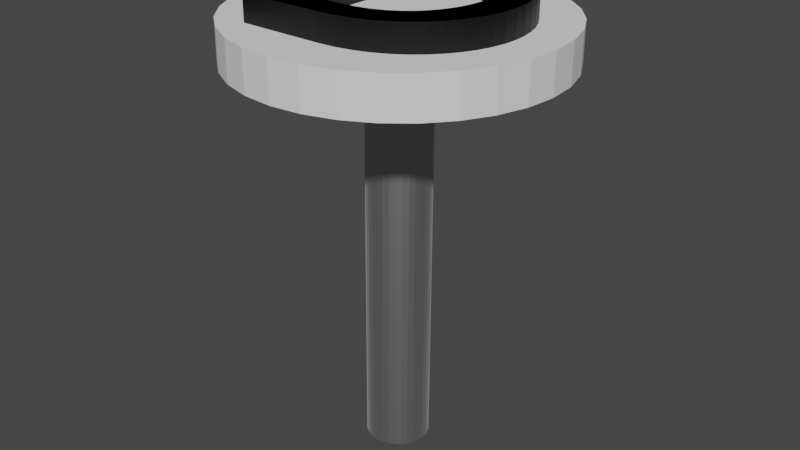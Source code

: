 # Source: D_key.blend  (saved by Blender 3.2.14; exported with 4.5.12 LTS)
import bpy
from mathutils import Matrix  # noqa: F401  (used for matrix-valued properties, if any)

bpy.ops.wm.read_factory_settings(use_empty=True)
scene = bpy.context.scene
scene.name = 'Scene'

# ---- collections
col_collection = bpy.data.collections.new('Collection'); scene.collection.children.link(col_collection)

# ---- materials (node trees are filled in below, after node groups)
mat_silver_material = bpy.data.materials.new('Silver Material')
mat_silver_material.use_transparent_shadow = False
mat_black_text_material = bpy.data.materials.new('Black Text Material')
mat_black_text_material.use_transparent_shadow = False

# ---- material node trees
mat_silver_material.use_nodes = True; mat_silver_material.node_tree.nodes.clear()
_N = mat_silver_material.node_tree.nodes; _L = mat_silver_material.node_tree.links
n0 = _N.new('ShaderNodeBsdfPrincipled'); n0.name = 'Principled BSDF'; n0.location = (10, 300)
n0.distribution = 'GGX'
n0.subsurface_method = 'RANDOM_WALK_SKIN'
n0.inputs[0].default_value = (0.5271, 0.5271, 0.5271, 1.0)
n0.inputs[1].default_value = 1.0
n0.inputs[3].default_value = 1.45
n0.inputs[24].default_value = 0.2
n0.inputs[27].default_value = (0.0, 0.0, 0.0, 1.0)
n0.inputs[28].default_value = 1.0
n1 = _N.new('ShaderNodeOutputMaterial'); n1.name = 'Material Output'; n1.location = (300, 300)
_L.new(n0.outputs[0], n1.inputs[0])
n1.is_active_output = True
mat_black_text_material.use_nodes = True; mat_black_text_material.node_tree.nodes.clear()
_N = mat_black_text_material.node_tree.nodes; _L = mat_black_text_material.node_tree.links
n0 = _N.new('ShaderNodeBsdfPrincipled'); n0.name = 'Principled BSDF'; n0.location = (10, 300)
n0.distribution = 'GGX'
n0.subsurface_method = 'RANDOM_WALK_SKIN'
n0.inputs[0].default_value = (0.0, 0.0, 0.0, 1.0)
n0.inputs[3].default_value = 1.45
n0.inputs[27].default_value = (0.0, 0.0, 0.0, 1.0)
n0.inputs[28].default_value = 1.0
n1 = _N.new('ShaderNodeOutputMaterial'); n1.name = 'Material Output'; n1.location = (300, 300)
_L.new(n0.outputs[0], n1.inputs[0])
n1.is_active_output = True

# ---- world
world_world = bpy.data.worlds.new('World'); scene.world = world_world
world_world.use_nodes = True; world_world.node_tree.nodes.clear()
_N = world_world.node_tree.nodes; _L = world_world.node_tree.links
n0 = _N.new('ShaderNodeOutputWorld'); n0.name = 'World Output'; n0.location = (300, 300)
n1 = _N.new('ShaderNodeBackground'); n1.name = 'Background'; n1.location = (10, 300)
n1.inputs[0].default_value = (0.05088, 0.05088, 0.05088, 1.0)
_L.new(n1.outputs[0], n0.inputs[0])
n0.is_active_output = True
world_world.color = (0.05088, 0.05088, 0.05088)
world_world.use_sun_shadow = False
world_world.sun_shadow_jitter_overblur = 0.0

# ---- meshes
me_cylinder = bpy.data.meshes.new('Cylinder')
me_cylinder.from_pydata([(0.0, 0.1, -0.0125), (0.0, 0.1, 0.0125), (0.01951, 0.09808, -0.0125), (0.01951, 0.09808, 0.0125), (0.03827, 0.09239, -0.0125), (0.03827, 0.09239, 0.0125), (0.05556, 0.08315, -0.0125), (0.05556, 0.08315, 0.0125), (0.07071, 0.07071, -0.0125), (0.07071, 0.07071, 0.0125), (0.08315, 0.05556, -0.0125), (0.08315, 0.05556, 0.0125), (0.09239, 0.03827, -0.0125), (0.09239, 0.03827, 0.0125), (0.09808, 0.01951, -0.0125), (0.09808, 0.01951, 0.0125), (0.1, -4.371e-09, -0.0125), (0.1, -4.371e-09, 0.0125), (0.09808, -0.01951, -0.0125), (0.09808, -0.01951, 0.0125), (0.09239, -0.03827, -0.0125), (0.09239, -0.03827, 0.0125), (0.08315, -0.05556, -0.0125), (0.08315, -0.05556, 0.0125), (0.07071, -0.07071, -0.0125), (0.07071, -0.07071, 0.0125), (0.05556, -0.08315, -0.0125), (0.05556, -0.08315, 0.0125), (0.03827, -0.09239, -0.0125), (0.03827, -0.09239, 0.0125), (0.01951, -0.09808, -0.0125), (0.01951, -0.09808, 0.0125), (-8.742e-09, -0.1, -0.0125), (-8.742e-09, -0.1, 0.0125), (-0.01951, -0.09808, -0.0125), (-0.01951, -0.09808, 0.0125), (-0.03827, -0.09239, -0.0125), (-0.03827, -0.09239, 0.0125), (-0.05556, -0.08315, -0.0125), (-0.05556, -0.08315, 0.0125), (-0.07071, -0.07071, -0.0125), (-0.07071, -0.07071, 0.0125), (-0.08315, -0.05556, -0.0125), (-0.08315, -0.05556, 0.0125), (-0.09239, -0.03827, -0.0125), (-0.09239, -0.03827, 0.0125), (-0.09808, -0.01951, -0.0125), (-0.09808, -0.01951, 0.0125), (-0.1, 1.192e-09, -0.0125), (-0.1, 1.192e-09, 0.0125), (-0.09808, 0.01951, -0.0125), (-0.09808, 0.01951, 0.0125), (-0.09239, 0.03827, -0.0125), (-0.09239, 0.03827, 0.0125), (-0.08315, 0.05556, -0.0125), (-0.08315, 0.05556, 0.0125), (-0.07071, 0.07071, -0.0125), (-0.07071, 0.07071, 0.0125), (-0.05556, 0.08315, -0.0125), (-0.05556, 0.08315, 0.0125), (-0.03827, 0.09239, -0.0125), (-0.03827, 0.09239, 0.0125), (-0.01951, 0.09808, -0.0125), (-0.01951, 0.09808, 0.0125)], [], [(0, 1, 3, 2), (2, 3, 5, 4), (4, 5, 7, 6), (6, 7, 9, 8), (8, 9, 11, 10), (10, 11, 13, 12), (12, 13, 15, 14), (14, 15, 17, 16), (16, 17, 19, 18), (18, 19, 21, 20), (20, 21, 23, 22), (22, 23, 25, 24), (24, 25, 27, 26), (26, 27, 29, 28), (28, 29, 31, 30), (30, 31, 33, 32), (32, 33, 35, 34), (34, 35, 37, 36), (36, 37, 39, 38), (38, 39, 41, 40), (40, 41, 43, 42), (42, 43, 45, 44), (44, 45, 47, 46), (46, 47, 49, 48), (48, 49, 51, 50), (50, 51, 53, 52), (52, 53, 55, 54), (54, 55, 57, 56), (56, 57, 59, 58), (58, 59, 61, 60), (3, 1, 63, 61, 59, 57, 55, 53, 51, 49, 47, 45, 43, 41, 39, 37, 35, 33, 31, 29, 27, 25, 23, 21, 19, 17, 15, 13, 11, 9, 7, 5), (60, 61, 63, 62), (62, 63, 1, 0), (0, 2, 4, 6, 8, 10, 12, 14, 16, 18, 20, 22, 24, 26, 28, 30, 32, 34, 36, 38, 40, 42, 44, 46, 48, 50, 52, 54, 56, 58, 60, 62)])
_uv = me_cylinder.uv_layers.new(name='UVMap')
_uv.uv.foreach_set('vector', [1.0, 0.5, 1.0, 1.0, 0.9688, 1.0, 0.9688, 0.5, 0.9688, 0.5, 0.9688, 1.0, 0.9375, 1.0, 0.9375, 0.5, 0.9375, 0.5, 0.9375, 1.0, 0.9062, 1.0, 0.9062, 0.5, 0.9062, 0.5, 0.9062, 1.0, 0.875, 1.0, 0.875, 0.5, 0.875, 0.5, 0.875, 1.0, 0.8438, 1.0, 0.8438, 0.5, 0.8438, 0.5, 0.8438, 1.0, 0.8125, 1.0, 0.8125, 0.5, 0.8125, 0.5, 0.8125, 1.0, 0.7812, 1.0, 0.7812, 0.5, 0.7812, 0.5, 0.7812, 1.0, 0.75, 1.0, 0.75, 0.5, 0.75, 0.5, 0.75, 1.0, 0.7188, 1.0, 0.7188, 0.5, 0.7188, 0.5, 0.7188, 1.0, 0.6875, 1.0, 0.6875, 0.5, 0.6875, 0.5, 0.6875, 1.0, 0.6562, 1.0, 0.6562, 0.5, 0.6562, 0.5, 0.6562, 1.0, 0.625, 1.0, 0.625, 0.5, 0.625, 0.5, 0.625, 1.0, 0.5938, 1.0, 0.5938, 0.5, 0.5938, 0.5, 0.5938, 1.0, 0.5625, 1.0, 0.5625, 0.5, 0.5625, 0.5, 0.5625, 1.0, 0.5312, 1.0, 0.5312, 0.5, 0.5312, 0.5, 0.5312, 1.0, 0.5, 1.0, 0.5, 0.5, 0.5, 0.5, 0.5, 1.0, 0.4688, 1.0, 0.4688, 0.5, 0.4688, 0.5, 0.4688, 1.0, 0.4375, 1.0, 0.4375, 0.5, 0.4375, 0.5, 0.4375, 1.0, 0.4062, 1.0, 0.4062, 0.5, 0.4062, 0.5, 0.4062, 1.0, 0.375, 1.0, 0.375, 0.5, 0.375, 0.5, 0.375, 1.0, 0.3438, 1.0, 0.3438, 0.5, 0.3438, 0.5, 0.3438, 1.0, 0.3125, 1.0, 0.3125, 0.5, 0.3125, 0.5, 0.3125, 1.0, 0.2812, 1.0, 0.2812, 0.5, 0.2812, 0.5, 0.2812, 1.0, 0.25, 1.0, 0.25, 0.5, 0.25, 0.5, 0.25, 1.0, 0.2188, 1.0, 0.2188, 0.5, 0.2188, 0.5, 0.2188, 1.0, 0.1875, 1.0, 0.1875, 0.5, 0.1875, 0.5, 0.1875, 1.0, 0.1562, 1.0, 0.1562, 0.5, 0.1562, 0.5, 0.1562, 1.0, 0.125, 1.0, 0.125, 0.5, 0.125, 0.5, 0.125, 1.0, 0.09375, 1.0, 0.09375, 0.5, 0.09375, 0.5, 0.09375, 1.0, 0.0625, 1.0, 0.0625, 0.5, 0.2968, 0.4854, 0.25, 0.49, 0.2032, 0.4854, 0.1582, 0.4717, 0.1167, 0.4496, 0.08029, 0.4197, 0.05045, 0.3833, 0.02827, 0.3418, 0.01461, 0.2968, 0.01, 0.25, 0.01461, 0.2032, 0.02827, 0.1582, 0.05045, 0.1167, 0.08029, 0.08029, 0.1167, 0.05045, 0.1582, 0.02827, 0.2032, 0.01461, 0.25, 0.01, 0.2968, 0.01461, 0.3418, 0.02827, 0.3833, 0.05045, 0.4197, 0.08029, 0.4496, 0.1167, 0.4717, 0.1582, 0.4854, 0.2032, 0.49, 0.25, 0.4854, 0.2968, 0.4717, 0.3418, 0.4496, 0.3833, 0.4197, 0.4197, 0.3833, 0.4496, 0.3418, 0.4717, 0.0625, 0.5, 0.0625, 1.0, 0.03125, 1.0, 0.03125, 0.5, 0.03125, 0.5, 0.03125, 1.0, 0.0, 1.0, 0.0, 0.5, 0.75, 0.49, 0.7968, 0.4854, 0.8418, 0.4717, 0.8833, 0.4496, 0.9197, 0.4197, 0.9496, 0.3833, 0.9717, 0.3418, 0.9854, 0.2968, 0.99, 0.25, 0.9854, 0.2032, 0.9717, 0.1582, 0.9496, 0.1167, 0.9197, 0.08029, 0.8833, 0.05045, 0.8418, 0.02827, 0.7968, 0.01461, 0.75, 0.01, 0.7032, 0.01461, 0.6582, 0.02827, 0.6167, 0.05045, 0.5803, 0.08029, 0.5504, 0.1167, 0.5283, 0.1582, 0.5146, 0.2032, 0.51, 0.25, 0.5146, 0.2968, 0.5283, 0.3418, 0.5504, 0.3833, 0.5803, 0.4197, 0.6167, 0.4496, 0.6582, 0.4717, 0.7032, 0.4854])
me_cylinder.update()
me_cylinder_001 = bpy.data.meshes.new('Cylinder.001')
me_cylinder_001.from_pydata([(0.0, 0.02, -0.125), (0.0, 0.02, 0.125), (0.003902, 0.01962, -0.125), (0.003902, 0.01962, 0.125), (0.007654, 0.01848, -0.125), (0.007654, 0.01848, 0.125), (0.01111, 0.01663, -0.125), (0.01111, 0.01663, 0.125), (0.01414, 0.01414, -0.125), (0.01414, 0.01414, 0.125), (0.01663, 0.01111, -0.125), (0.01663, 0.01111, 0.125), (0.01848, 0.007654, -0.125), (0.01848, 0.007654, 0.125), (0.01962, 0.003902, -0.125), (0.01962, 0.003902, 0.125), (0.02, -8.742e-10, -0.125), (0.02, -8.742e-10, 0.125), (0.01962, -0.003902, -0.125), (0.01962, -0.003902, 0.125), (0.01848, -0.007654, -0.125), (0.01848, -0.007654, 0.125), (0.01663, -0.01111, -0.125), (0.01663, -0.01111, 0.125), (0.01414, -0.01414, -0.125), (0.01414, -0.01414, 0.125), (0.01111, -0.01663, -0.125), (0.01111, -0.01663, 0.125), (0.007654, -0.01848, -0.125), (0.007654, -0.01848, 0.125), (0.003902, -0.01962, -0.125), (0.003902, -0.01962, 0.125), (-1.748e-09, -0.02, -0.125), (-1.748e-09, -0.02, 0.125), (-0.003902, -0.01962, -0.125), (-0.003902, -0.01962, 0.125), (-0.007654, -0.01848, -0.125), (-0.007654, -0.01848, 0.125), (-0.01111, -0.01663, -0.125), (-0.01111, -0.01663, 0.125), (-0.01414, -0.01414, -0.125), (-0.01414, -0.01414, 0.125), (-0.01663, -0.01111, -0.125), (-0.01663, -0.01111, 0.125), (-0.01848, -0.007654, -0.125), (-0.01848, -0.007654, 0.125), (-0.01962, -0.003902, -0.125), (-0.01962, -0.003902, 0.125), (-0.02, 2.385e-10, -0.125), (-0.02, 2.385e-10, 0.125), (-0.01962, 0.003902, -0.125), (-0.01962, 0.003902, 0.125), (-0.01848, 0.007654, -0.125), (-0.01848, 0.007654, 0.125), (-0.01663, 0.01111, -0.125), (-0.01663, 0.01111, 0.125), (-0.01414, 0.01414, -0.125), (-0.01414, 0.01414, 0.125), (-0.01111, 0.01663, -0.125), (-0.01111, 0.01663, 0.125), (-0.007654, 0.01848, -0.125), (-0.007654, 0.01848, 0.125), (-0.003902, 0.01962, -0.125), (-0.003902, 0.01962, 0.125)], [], [(0, 1, 3, 2), (2, 3, 5, 4), (4, 5, 7, 6), (6, 7, 9, 8), (8, 9, 11, 10), (10, 11, 13, 12), (12, 13, 15, 14), (14, 15, 17, 16), (16, 17, 19, 18), (18, 19, 21, 20), (20, 21, 23, 22), (22, 23, 25, 24), (24, 25, 27, 26), (26, 27, 29, 28), (28, 29, 31, 30), (30, 31, 33, 32), (32, 33, 35, 34), (34, 35, 37, 36), (36, 37, 39, 38), (38, 39, 41, 40), (40, 41, 43, 42), (42, 43, 45, 44), (44, 45, 47, 46), (46, 47, 49, 48), (48, 49, 51, 50), (50, 51, 53, 52), (52, 53, 55, 54), (54, 55, 57, 56), (56, 57, 59, 58), (58, 59, 61, 60), (3, 1, 63, 61, 59, 57, 55, 53, 51, 49, 47, 45, 43, 41, 39, 37, 35, 33, 31, 29, 27, 25, 23, 21, 19, 17, 15, 13, 11, 9, 7, 5), (60, 61, 63, 62), (62, 63, 1, 0), (0, 2, 4, 6, 8, 10, 12, 14, 16, 18, 20, 22, 24, 26, 28, 30, 32, 34, 36, 38, 40, 42, 44, 46, 48, 50, 52, 54, 56, 58, 60, 62)])
_uv = me_cylinder_001.uv_layers.new(name='UVMap')
_uv.uv.foreach_set('vector', [1.0, 0.5, 1.0, 1.0, 0.9688, 1.0, 0.9688, 0.5, 0.9688, 0.5, 0.9688, 1.0, 0.9375, 1.0, 0.9375, 0.5, 0.9375, 0.5, 0.9375, 1.0, 0.9062, 1.0, 0.9062, 0.5, 0.9062, 0.5, 0.9062, 1.0, 0.875, 1.0, 0.875, 0.5, 0.875, 0.5, 0.875, 1.0, 0.8438, 1.0, 0.8438, 0.5, 0.8438, 0.5, 0.8438, 1.0, 0.8125, 1.0, 0.8125, 0.5, 0.8125, 0.5, 0.8125, 1.0, 0.7812, 1.0, 0.7812, 0.5, 0.7812, 0.5, 0.7812, 1.0, 0.75, 1.0, 0.75, 0.5, 0.75, 0.5, 0.75, 1.0, 0.7188, 1.0, 0.7188, 0.5, 0.7188, 0.5, 0.7188, 1.0, 0.6875, 1.0, 0.6875, 0.5, 0.6875, 0.5, 0.6875, 1.0, 0.6562, 1.0, 0.6562, 0.5, 0.6562, 0.5, 0.6562, 1.0, 0.625, 1.0, 0.625, 0.5, 0.625, 0.5, 0.625, 1.0, 0.5938, 1.0, 0.5938, 0.5, 0.5938, 0.5, 0.5938, 1.0, 0.5625, 1.0, 0.5625, 0.5, 0.5625, 0.5, 0.5625, 1.0, 0.5312, 1.0, 0.5312, 0.5, 0.5312, 0.5, 0.5312, 1.0, 0.5, 1.0, 0.5, 0.5, 0.5, 0.5, 0.5, 1.0, 0.4688, 1.0, 0.4688, 0.5, 0.4688, 0.5, 0.4688, 1.0, 0.4375, 1.0, 0.4375, 0.5, 0.4375, 0.5, 0.4375, 1.0, 0.4062, 1.0, 0.4062, 0.5, 0.4062, 0.5, 0.4062, 1.0, 0.375, 1.0, 0.375, 0.5, 0.375, 0.5, 0.375, 1.0, 0.3438, 1.0, 0.3438, 0.5, 0.3438, 0.5, 0.3438, 1.0, 0.3125, 1.0, 0.3125, 0.5, 0.3125, 0.5, 0.3125, 1.0, 0.2812, 1.0, 0.2812, 0.5, 0.2812, 0.5, 0.2812, 1.0, 0.25, 1.0, 0.25, 0.5, 0.25, 0.5, 0.25, 1.0, 0.2188, 1.0, 0.2188, 0.5, 0.2188, 0.5, 0.2188, 1.0, 0.1875, 1.0, 0.1875, 0.5, 0.1875, 0.5, 0.1875, 1.0, 0.1562, 1.0, 0.1562, 0.5, 0.1562, 0.5, 0.1562, 1.0, 0.125, 1.0, 0.125, 0.5, 0.125, 0.5, 0.125, 1.0, 0.09375, 1.0, 0.09375, 0.5, 0.09375, 0.5, 0.09375, 1.0, 0.0625, 1.0, 0.0625, 0.5, 0.2968, 0.4854, 0.25, 0.49, 0.2032, 0.4854, 0.1582, 0.4717, 0.1167, 0.4496, 0.08029, 0.4197, 0.05045, 0.3833, 0.02827, 0.3418, 0.01461, 0.2968, 0.01, 0.25, 0.01461, 0.2032, 0.02827, 0.1582, 0.05045, 0.1167, 0.08029, 0.08029, 0.1167, 0.05045, 0.1582, 0.02827, 0.2032, 0.01461, 0.25, 0.01, 0.2968, 0.01461, 0.3418, 0.02827, 0.3833, 0.05045, 0.4197, 0.08029, 0.4496, 0.1167, 0.4717, 0.1582, 0.4854, 0.2032, 0.49, 0.25, 0.4854, 0.2968, 0.4717, 0.3418, 0.4496, 0.3833, 0.4197, 0.4197, 0.3833, 0.4496, 0.3418, 0.4717, 0.0625, 0.5, 0.0625, 1.0, 0.03125, 1.0, 0.03125, 0.5, 0.03125, 0.5, 0.03125, 1.0, 0.0, 1.0, 0.0, 0.5, 0.75, 0.49, 0.7968, 0.4854, 0.8418, 0.4717, 0.8833, 0.4496, 0.9197, 0.4197, 0.9496, 0.3833, 0.9717, 0.3418, 0.9854, 0.2968, 0.99, 0.25, 0.9854, 0.2032, 0.9717, 0.1582, 0.9496, 0.1167, 0.9197, 0.08029, 0.8833, 0.05045, 0.8418, 0.02827, 0.7968, 0.01461, 0.75, 0.01, 0.7032, 0.01461, 0.6582, 0.02827, 0.6167, 0.05045, 0.5803, 0.08029, 0.5504, 0.1167, 0.5283, 0.1582, 0.5146, 0.2032, 0.51, 0.25, 0.5146, 0.2968, 0.5283, 0.3418, 0.5504, 0.3833, 0.5803, 0.4197, 0.6167, 0.4496, 0.6582, 0.4717, 0.7032, 0.4854])
me_cylinder_001.materials.append(mat_silver_material)
me_cylinder_001.update()
me_text_005 = bpy.data.meshes.new('Text.005')
me_text_005.from_pydata([(0.076, 0.0, 0.0), (0.342, 0.0, 0.0), (0.3964, 0.003367, 0.0), (0.4469, 0.01311, 0.0), (0.4935, 0.02867, 0.0), (0.5359, 0.04952, 0.0), (0.5739, 0.0751, 0.0), (0.6074, 0.1049, 0.0), (0.6362, 0.1383, 0.0), (0.6601, 0.1748, 0.0), (0.6791, 0.2139, 0.0), (0.6928, 0.255, 0.0), (0.7012, 0.2975, 0.0), (0.704, 0.341, 0.0), (0.7017, 0.3815, 0.0), (0.6946, 0.4222, 0.0), (0.6827, 0.4622, 0.0), (0.6659, 0.501, 0.0), (0.644, 0.5378, 0.0), (0.617, 0.5719, 0.0), (0.5847, 0.6026, 0.0), (0.5471, 0.6294, 0.0), (0.504, 0.6514, 0.0), (0.4554, 0.6679, 0.0), (0.4011, 0.6784, 0.0), (0.341, 0.682, 0.0), (0.076, 0.682, 0.0), (0.174, 0.594, 0.0), (0.325, 0.594, 0.0), (0.3706, 0.5916, 0.0), (0.4119, 0.5848, 0.0), (0.449, 0.5737, 0.0), (0.482, 0.5589, 0.0), (0.5108, 0.5405, 0.0), (0.5356, 0.5189, 0.0), (0.5565, 0.4944, 0.0), (0.5734, 0.4675, 0.0), (0.5864, 0.4383, 0.0), (0.5957, 0.4073, 0.0), (0.6012, 0.3748, 0.0), (0.603, 0.341, 0.0), (0.6019, 0.3184, 0.0), (0.5982, 0.2931, 0.0), (0.5916, 0.266, 0.0), (0.5816, 0.2381, 0.0), (0.5678, 0.2101, 0.0), (0.5498, 0.183, 0.0), (0.5271, 0.1576, 0.0), (0.4994, 0.1349, 0.0), (0.4663, 0.1157, 0.0), (0.4273, 0.1009, 0.0), (0.382, 0.09137, 0.0), (0.33, 0.088, 0.0), (0.174, 0.088, 0.0), (0.076, 0.0, -0.02249), (0.076, 0.682, -0.02249), (0.174, 0.594, -0.02249), (0.341, 0.682, -0.02249), (0.4011, 0.6784, -0.02249), (0.4554, 0.6679, -0.02249), (0.504, 0.6514, -0.02249), (0.5471, 0.6294, -0.02249), (0.5847, 0.6026, -0.02249), (0.325, 0.594, -0.02249), (0.3706, 0.5916, -0.02249), (0.617, 0.5719, -0.02249), (0.174, 0.088, -0.02249), (0.4119, 0.5848, -0.02249), (0.449, 0.5737, -0.02249), (0.482, 0.5589, -0.02249), (0.644, 0.5378, -0.02249), (0.5108, 0.5405, -0.02249), (0.5356, 0.5189, -0.02249), (0.6659, 0.501, -0.02249), (0.5565, 0.4944, -0.02249), (0.6827, 0.4622, -0.02249), (0.5734, 0.4675, -0.02249), (0.5864, 0.4383, -0.02249), (0.6946, 0.4222, -0.02249), (0.5957, 0.4073, -0.02249), (0.7017, 0.3815, -0.02249), (0.6012, 0.3748, -0.02249), (0.704, 0.341, -0.02249), (0.603, 0.341, -0.02249), (0.6019, 0.3184, -0.02249), (0.7012, 0.2975, -0.02249), (0.5982, 0.2931, -0.02249), (0.6928, 0.255, -0.02249), (0.5916, 0.266, -0.02249), (0.5816, 0.2381, -0.02249), (0.6791, 0.2139, -0.02249), (0.5678, 0.2101, -0.02249), (0.6601, 0.1748, -0.02249), (0.5498, 0.183, -0.02249), (0.5271, 0.1576, -0.02249), (0.6362, 0.1383, -0.02249), (0.4994, 0.1349, -0.02249), (0.6074, 0.1049, -0.02249), (0.4663, 0.1157, -0.02249), (0.4273, 0.1009, -0.02249), (0.5739, 0.0751, -0.02249), (0.382, 0.09137, -0.02249), (0.33, 0.088, -0.02249), (0.5359, 0.04952, -0.02249), (0.4935, 0.02867, -0.02249), (0.4469, 0.01311, -0.02249), (0.3964, 0.003367, -0.02249), (0.342, 0.0, -0.02249)], [], [(0, 27, 26), (27, 25, 26), (27, 24, 25), (27, 23, 24), (27, 22, 23), (27, 21, 22), (27, 20, 21), (27, 28, 20), (28, 29, 20), (29, 19, 20), (0, 53, 27), (30, 19, 29), (31, 19, 30), (32, 19, 31), (32, 18, 19), (33, 18, 32), (34, 18, 33), (34, 17, 18), (35, 17, 34), (35, 16, 17), (36, 16, 35), (37, 16, 36), (37, 15, 16), (38, 15, 37), (38, 14, 15), (39, 14, 38), (39, 13, 14), (40, 13, 39), (41, 13, 40), (41, 12, 13), (42, 12, 41), (42, 11, 12), (43, 11, 42), (44, 11, 43), (44, 10, 11), (45, 10, 44), (45, 9, 10), (46, 9, 45), (47, 9, 46), (47, 8, 9), (48, 8, 47), (48, 7, 8), (49, 7, 48), (50, 7, 49), (50, 6, 7), (51, 6, 50), (52, 6, 51), (0, 52, 53), (0, 6, 52), (0, 5, 6), (0, 4, 5), (0, 3, 4), (0, 2, 3), (0, 1, 2), (54, 56, 55), (56, 57, 55), (56, 58, 57), (56, 59, 58), (56, 60, 59), (56, 61, 60), (56, 62, 61), (56, 63, 62), (63, 64, 62), (64, 65, 62), (54, 66, 56), (67, 65, 64), (68, 65, 67), (69, 65, 68), (69, 70, 65), (71, 70, 69), (72, 70, 71), (72, 73, 70), (74, 73, 72), (74, 75, 73), (76, 75, 74), (77, 75, 76), (77, 78, 75), (79, 78, 77), (79, 80, 78), (81, 80, 79), (81, 82, 80), (83, 82, 81), (84, 82, 83), (84, 85, 82), (86, 85, 84), (86, 87, 85), (88, 87, 86), (89, 87, 88), (89, 90, 87), (91, 90, 89), (91, 92, 90), (93, 92, 91), (94, 92, 93), (94, 95, 92), (96, 95, 94), (96, 97, 95), (98, 97, 96), (99, 97, 98), (99, 100, 97), (101, 100, 99), (102, 100, 101), (54, 102, 66), (54, 100, 102), (54, 103, 100), (54, 104, 103), (54, 105, 104), (54, 106, 105), (54, 107, 106), (49, 98, 99, 50), (41, 84, 86, 42), (17, 73, 70, 18), (22, 60, 59, 23), (34, 72, 74, 35), (6, 100, 97, 7), (11, 87, 85, 12), (21, 61, 60, 22), (50, 99, 101, 51), (42, 86, 88, 43), (16, 75, 73, 17), (20, 62, 61, 21), (51, 101, 102, 52), (43, 88, 89, 44), (35, 74, 76, 36), (27, 56, 63, 28), (36, 76, 77, 37), (28, 63, 64, 29), (52, 102, 66, 53), (10, 90, 87, 11), (44, 89, 91, 45), (15, 78, 75, 16), (19, 65, 62, 20), (5, 103, 100, 6), (37, 77, 79, 38), (9, 92, 90, 10), (53, 66, 56, 27), (4, 104, 103, 5), (45, 91, 93, 46), (29, 64, 67, 30), (14, 80, 78, 15), (3, 105, 104, 4), (46, 93, 94, 47), (38, 79, 81, 39), (30, 67, 68, 31), (26, 55, 54, 0), (2, 106, 105, 3), (31, 68, 69, 32), (0, 54, 107, 1), (8, 95, 92, 9), (13, 82, 80, 14), (1, 107, 106, 2), (47, 94, 96, 48), (39, 81, 83, 40), (18, 70, 65, 19), (25, 57, 55, 26), (40, 83, 84, 41), (32, 69, 71, 33), (7, 97, 95, 8), (24, 58, 57, 25), (48, 96, 98, 49), (33, 71, 72, 34), (12, 85, 82, 13), (23, 59, 58, 24)])
_uv = me_text_005.uv_layers.new(name='UVMap')
_uv.uv.foreach_set('vector', [0.0, 0.0, 0.5094, 0.0, 0.4906, 0.0, 0.5094, 0.0, 0.4717, 0.0, 0.4906, 0.0, 0.5094, 0.0, 0.4528, 0.0, 0.4717, 0.0, 0.5094, 0.0, 0.434, 0.0, 0.4528, 0.0, 0.5094, 0.0, 0.4151, 0.0, 0.434, 0.0, 0.5094, 0.0, 0.3962, 0.0, 0.4151, 0.0, 0.5094, 0.0, 0.3774, 0.0, 0.3962, 0.0, 0.5094, 0.0, 0.5283, 0.0, 0.3774, 0.0, 0.5283, 0.0, 0.5472, 0.0, 0.3774, 0.0, 0.5472, 0.0, 0.3585, 0.0, 0.3774, 0.0, 0.0, 0.0, 1.0, 0.0, 0.5094, 0.0, 0.566, 0.0, 0.3585, 0.0, 0.5472, 0.0, 0.5849, 0.0, 0.3585, 0.0, 0.566, 0.0, 0.6038, 0.0, 0.3585, 0.0, 0.5849, 0.0, 0.6038, 0.0, 0.3396, 0.0, 0.3585, 0.0, 0.6226, 0.0, 0.3396, 0.0, 0.6038, 0.0, 0.6415, 0.0, 0.3396, 0.0, 0.6226, 0.0, 0.6415, 0.0, 0.3208, 0.0, 0.3396, 0.0, 0.6604, 0.0, 0.3208, 0.0, 0.6415, 0.0, 0.6604, 0.0, 0.3019, 0.0, 0.3208, 0.0, 0.6792, 0.0, 0.3019, 0.0, 0.6604, 0.0, 0.6981, 0.0, 0.3019, 0.0, 0.6792, 0.0, 0.6981, 0.0, 0.283, 0.0, 0.3019, 0.0, 0.717, 0.0, 0.283, 0.0, 0.6981, 0.0, 0.717, 0.0, 0.2642, 0.0, 0.283, 0.0, 0.7358, 0.0, 0.2642, 0.0, 0.717, 0.0, 0.7358, 0.0, 0.2453, 0.0, 0.2642, 0.0, 0.7547, 0.0, 0.2453, 0.0, 0.7358, 0.0, 0.7736, 0.0, 0.2453, 0.0, 0.7547, 0.0, 0.7736, 0.0, 0.2264, 0.0, 0.2453, 0.0, 0.7925, 0.0, 0.2264, 0.0, 0.7736, 0.0, 0.7925, 0.0, 0.2075, 0.0, 0.2264, 0.0, 0.8113, 0.0, 0.2075, 0.0, 0.7925, 0.0, 0.8302, 0.0, 0.2075, 0.0, 0.8113, 0.0, 0.8302, 0.0, 0.1887, 0.0, 0.2075, 0.0, 0.8491, 0.0, 0.1887, 0.0, 0.8302, 0.0, 0.8491, 0.0, 0.1698, 0.0, 0.1887, 0.0, 0.8679, 0.0, 0.1698, 0.0, 0.8491, 0.0, 0.8868, 0.0, 0.1698, 0.0, 0.8679, 0.0, 0.8868, 0.0, 0.1509, 0.0, 0.1698, 0.0, 0.9057, 0.0, 0.1509, 0.0, 0.8868, 0.0, 0.9057, 0.0, 0.1321, 0.0, 0.1509, 0.0, 0.9245, 0.0, 0.1321, 0.0, 0.9057, 0.0, 0.9434, 0.0, 0.1321, 0.0, 0.9245, 0.0, 0.9434, 0.0, 0.1132, 0.0, 0.1321, 0.0, 0.9623, 0.0, 0.1132, 0.0, 0.9434, 0.0, 0.9811, 0.0, 0.1132, 0.0, 0.9623, 0.0, 0.0, 0.0, 0.9811, 0.0, 1.0, 0.0, 0.0, 0.0, 0.1132, 0.0, 0.9811, 0.0, 0.0, 0.0, 0.09434, 0.0, 0.1132, 0.0, 0.0, 0.0, 0.07547, 0.0, 0.09434, 0.0, 0.0, 0.0, 0.0566, 0.0, 0.07547, 0.0, 0.0, 0.0, 0.03774, 0.0, 0.0566, 0.0, 0.0, 0.0, 0.01887, 0.0, 0.03774, 0.0, 0.0, 0.0, 0.5094, 0.0, 0.4906, 0.0, 0.5094, 0.0, 0.4717, 0.0, 0.4906, 0.0, 0.5094, 0.0, 0.4528, 0.0, 0.4717, 0.0, 0.5094, 0.0, 0.434, 0.0, 0.4528, 0.0, 0.5094, 0.0, 0.4151, 0.0, 0.434, 0.0, 0.5094, 0.0, 0.3962, 0.0, 0.4151, 0.0, 0.5094, 0.0, 0.3774, 0.0, 0.3962, 0.0, 0.5094, 0.0, 0.5283, 0.0, 0.3774, 0.0, 0.5283, 0.0, 0.5472, 0.0, 0.3774, 0.0, 0.5472, 0.0, 0.3585, 0.0, 0.3774, 0.0, 0.0, 0.0, 1.0, 0.0, 0.5094, 0.0, 0.566, 0.0, 0.3585, 0.0, 0.5472, 0.0, 0.5849, 0.0, 0.3585, 0.0, 0.566, 0.0, 0.6038, 0.0, 0.3585, 0.0, 0.5849, 0.0, 0.6038, 0.0, 0.3396, 0.0, 0.3585, 0.0, 0.6226, 0.0, 0.3396, 0.0, 0.6038, 0.0, 0.6415, 0.0, 0.3396, 0.0, 0.6226, 0.0, 0.6415, 0.0, 0.3208, 0.0, 0.3396, 0.0, 0.6604, 0.0, 0.3208, 0.0, 0.6415, 0.0, 0.6604, 0.0, 0.3019, 0.0, 0.3208, 0.0, 0.6792, 0.0, 0.3019, 0.0, 0.6604, 0.0, 0.6981, 0.0, 0.3019, 0.0, 0.6792, 0.0, 0.6981, 0.0, 0.283, 0.0, 0.3019, 0.0, 0.717, 0.0, 0.283, 0.0, 0.6981, 0.0, 0.717, 0.0, 0.2642, 0.0, 0.283, 0.0, 0.7358, 0.0, 0.2642, 0.0, 0.717, 0.0, 0.7358, 0.0, 0.2453, 0.0, 0.2642, 0.0, 0.7547, 0.0, 0.2453, 0.0, 0.7358, 0.0, 0.7736, 0.0, 0.2453, 0.0, 0.7547, 0.0, 0.7736, 0.0, 0.2264, 0.0, 0.2453, 0.0, 0.7925, 0.0, 0.2264, 0.0, 0.7736, 0.0, 0.7925, 0.0, 0.2075, 0.0, 0.2264, 0.0, 0.8113, 0.0, 0.2075, 0.0, 0.7925, 0.0, 0.8302, 0.0, 0.2075, 0.0, 0.8113, 0.0, 0.8302, 0.0, 0.1887, 0.0, 0.2075, 0.0, 0.8491, 0.0, 0.1887, 0.0, 0.8302, 0.0, 0.8491, 0.0, 0.1698, 0.0, 0.1887, 0.0, 0.8679, 0.0, 0.1698, 0.0, 0.8491, 0.0, 0.8868, 0.0, 0.1698, 0.0, 0.8679, 0.0, 0.8868, 0.0, 0.1509, 0.0, 0.1698, 0.0, 0.9057, 0.0, 0.1509, 0.0, 0.8868, 0.0, 0.9057, 0.0, 0.1321, 0.0, 0.1509, 0.0, 0.9245, 0.0, 0.1321, 0.0, 0.9057, 0.0, 0.9434, 0.0, 0.1321, 0.0, 0.9245, 0.0, 0.9434, 0.0, 0.1132, 0.0, 0.1321, 0.0, 0.9623, 0.0, 0.1132, 0.0, 0.9434, 0.0, 0.9811, 0.0, 0.1132, 0.0, 0.9623, 0.0, 0.0, 0.0, 0.9811, 0.0, 1.0, 0.0, 0.0, 0.0, 0.1132, 0.0, 0.9811, 0.0, 0.0, 0.0, 0.09434, 0.0, 0.1132, 0.0, 0.0, 0.0, 0.07547, 0.0, 0.09434, 0.0, 0.0, 0.0, 0.0566, 0.0, 0.07547, 0.0, 0.0, 0.0, 0.03774, 0.0, 0.0566, 0.0, 0.0, 0.0, 0.01887, 0.0, 0.03774, 0.0, 0.9245, 0.0, 0.9245, 0.0, 0.9434, 0.0, 0.9434, 0.0, 0.7736, 0.0, 0.7736, 0.0, 0.7925, 0.0, 0.7925, 0.0, 0.3208, 0.0, 0.3208, 0.0, 0.3396, 0.0, 0.3396, 0.0, 0.4151, 0.0, 0.4151, 0.0, 0.434, 0.0, 0.434, 0.0, 0.6415, 0.0, 0.6415, 0.0, 0.6604, 0.0, 0.6604, 0.0, 0.1132, 0.0, 0.1132, 0.0, 0.1321, 0.0, 0.1321, 0.0, 0.2075, 0.0, 0.2075, 0.0, 0.2264, 0.0, 0.2264, 0.0, 0.3962, 0.0, 0.3962, 0.0, 0.4151, 0.0, 0.4151, 0.0, 0.9434, 0.0, 0.9434, 0.0, 0.9623, 0.0, 0.9623, 0.0, 0.7925, 0.0, 0.7925, 0.0, 0.8113, 0.0, 0.8113, 0.0, 0.3019, 0.0, 0.3019, 0.0, 0.3208, 0.0, 0.3208, 0.0, 0.3774, 0.0, 0.3774, 0.0, 0.3962, 0.0, 0.3962, 0.0, 0.9623, 0.0, 0.9623, 0.0, 0.9811, 0.0, 0.9811, 0.0, 0.8113, 0.0, 0.8113, 0.0, 0.8302, 0.0, 0.8302, 0.0, 0.6604, 0.0, 0.6604, 0.0, 0.6792, 0.0, 0.6792, 0.0, 0.5094, 0.0, 0.5094, 0.0, 0.5283, 0.0, 0.5283, 0.0, 0.6792, 0.0, 0.6792, 0.0, 0.6981, 0.0, 0.6981, 0.0, 0.5283, 0.0, 0.5283, 0.0, 0.5472, 0.0, 0.5472, 0.0, 0.9811, 0.0, 0.9811, 0.0, 1.0, 0.0, 1.0, 0.0, 0.1887, 0.0, 0.1887, 0.0, 0.2075, 0.0, 0.2075, 0.0, 0.8302, 0.0, 0.8302, 0.0, 0.8491, 0.0, 0.8491, 0.0, 0.283, 0.0, 0.283, 0.0, 0.3019, 0.0, 0.3019, 0.0, 0.3585, 0.0, 0.3585, 0.0, 0.3774, 0.0, 0.3774, 0.0, 0.09434, 0.0, 0.09434, 0.0, 0.1132, 0.0, 0.1132, 0.0, 0.6981, 0.0, 0.6981, 0.0, 0.717, 0.0, 0.717, 0.0, 0.1698, 0.0, 0.1698, 0.0, 0.1887, 0.0, 0.1887, 0.0, 1.0, 0.0, 1.0, 0.0, 0.5094, 0.0, 0.5094, 0.0, 0.07547, 0.0, 0.07547, 0.0, 0.09434, 0.0, 0.09434, 0.0, 0.8491, 0.0, 0.8491, 0.0, 0.8679, 0.0, 0.8679, 0.0, 0.5472, 0.0, 0.5472, 0.0, 0.566, 0.0, 0.566, 0.0, 0.2642, 0.0, 0.2642, 0.0, 0.283, 0.0, 0.283, 0.0, 0.0566, 0.0, 0.0566, 0.0, 0.07547, 0.0, 0.07547, 0.0, 0.8679, 0.0, 0.8679, 0.0, 0.8868, 0.0, 0.8868, 0.0, 0.717, 0.0, 0.717, 0.0, 0.7358, 0.0, 0.7358, 0.0, 0.566, 0.0, 0.566, 0.0, 0.5849, 0.0, 0.5849, 0.0, 0.4906, 0.0, 0.4906, 0.0, 0.0, 0.0, 0.0, 0.0, 0.03774, 0.0, 0.03774, 0.0, 0.0566, 0.0, 0.0566, 0.0, 0.5849, 0.0, 0.5849, 0.0, 0.6038, 0.0, 0.6038, 0.0, 0.0, 0.0, 0.0, 0.0, 0.01887, 0.0, 0.01887, 0.0, 0.1509, 0.0, 0.1509, 0.0, 0.1698, 0.0, 0.1698, 0.0, 0.2453, 0.0, 0.2453, 0.0, 0.2642, 0.0, 0.2642, 0.0, 0.01887, 0.0, 0.01887, 0.0, 0.03774, 0.0, 0.03774, 0.0, 0.8868, 0.0, 0.8868, 0.0, 0.9057, 0.0, 0.9057, 0.0, 0.7358, 0.0, 0.7358, 0.0, 0.7547, 0.0, 0.7547, 0.0, 0.3396, 0.0, 0.3396, 0.0, 0.3585, 0.0, 0.3585, 0.0, 0.4717, 0.0, 0.4717, 0.0, 0.4906, 0.0, 0.4906, 0.0, 0.7547, 0.0, 0.7547, 0.0, 0.7736, 0.0, 0.7736, 0.0, 0.6038, 0.0, 0.6038, 0.0, 0.6226, 0.0, 0.6226, 0.0, 0.1321, 0.0, 0.1321, 0.0, 0.1509, 0.0, 0.1509, 0.0, 0.4528, 0.0, 0.4528, 0.0, 0.4717, 0.0, 0.4717, 0.0, 0.9057, 0.0, 0.9057, 0.0, 0.9245, 0.0, 0.9245, 0.0, 0.6226, 0.0, 0.6226, 0.0, 0.6415, 0.0, 0.6415, 0.0, 0.2264, 0.0, 0.2264, 0.0, 0.2453, 0.0, 0.2453, 0.0, 0.434, 0.0, 0.434, 0.0, 0.4528, 0.0, 0.4528, 0.0])
me_text_005.materials.append(mat_black_text_material)
me_text_005.update()

# ---- curves / text
txt_text_005 = bpy.data.curves.new('Text.005', 'FONT')
txt_text_005.dimensions = '2D'
txt_text_005.body = 'D'

# ---- objects
ob_cylinder = bpy.data.objects.new('Cylinder', me_cylinder)
ob_cylinder_001 = bpy.data.objects.new('Cylinder.001', me_cylinder_001)
ob_text = bpy.data.objects.new('Text', txt_text_005)
ob_text_001 = bpy.data.objects.new('Text.001', me_text_005)

# ---- transforms, parenting, visibility, modifiers, constraints
ob_cylinder.location = (0.0, 0.0005536, 0.1375)
ob_cylinder.rotation_euler = (3.134, -0.0, 0.0)
ob_cylinder_001.location = (0.0, -0.0005536, 2.22e-06)
ob_cylinder_001.rotation_euler = (3.134, -0.0, 0.0)
ob_text.location = (-0.06495, -0.06766, 0.1667)
ob_text.scale = (0.2, 0.2, 1.0)
ob_text_001.location = (-0.06495, -0.06766, 0.1667)
ob_text_001.scale = (0.2, 0.2, 1.0)

# ---- collection membership
col_collection.objects.link(ob_cylinder)
col_collection.objects.link(ob_cylinder_001)
col_collection.objects.link(ob_text)
col_collection.objects.link(ob_text_001)

# ---- scene / render settings (as saved in the file)
scene.frame_start = 1; scene.frame_end = 250; scene.frame_set(1)
scene.render.engine = 'BLENDER_EEVEE_NEXT'
scene.cycles.sampling_pattern = 'TABULATED_SOBOL'
scene.cycles.use_light_tree = False
scene.view_settings.view_transform = 'Filmic'
bpy.context.view_layer.update()

# ---- added for rendering (the .blend has no active camera and no usable light): camera, sun
cam_auto = bpy.data.cameras.new('AutoCamera')
cam_auto.lens = 50.0
cam_auto.sensor_width = 36.0
cam_auto.clip_end = 1000.0
ob_auto_camera = bpy.data.objects.new('AutoCamera', cam_auto)
scene.collection.objects.link(ob_auto_camera)
ob_auto_camera.location = (0.376149, -0.450825, 0.321713)
ob_auto_camera.rotation_euler = (1.09748, -7.21219e-08, 0.694738)
scene.camera = ob_auto_camera
light_auto_sun = bpy.data.lights.new('AutoSun', 'SUN')
light_auto_sun.energy = 3.0
light_auto_sun.angle = 0.0523599
ob_auto_sun = bpy.data.objects.new('AutoSun', light_auto_sun)
scene.collection.objects.link(ob_auto_sun)
ob_auto_sun.rotation_euler = (0.872665, 0.174533, 0.523599)
bpy.context.view_layer.update()
